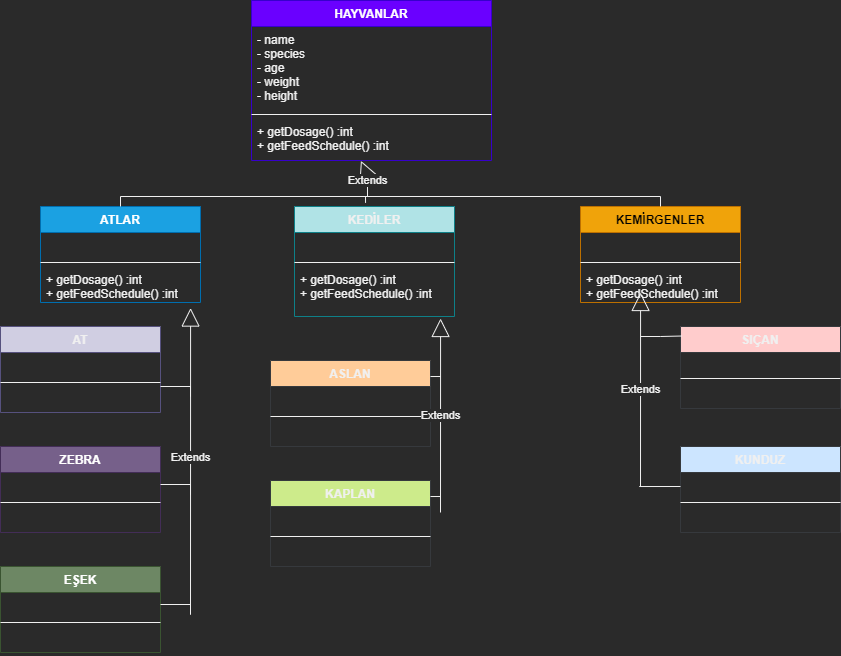

The diagram above was exported from draw.io. Its source (the exported page's mxGraphModel, read from the mxfile embedded in the PNG):
<mxGraphModel dx="1038" dy="1708" grid="1" gridSize="10" guides="1" tooltips="1" connect="1" arrows="1" fold="1" page="1" pageScale="1" pageWidth="827" pageHeight="1169" math="0" shadow="0">
  <root>
    <mxCell id="0" />
    <mxCell id="1" parent="0" />
    <mxCell id="py--gEzUSgpcdFvXZt8F-1" value="HAYVANLAR" style="swimlane;fontStyle=1;align=center;verticalAlign=top;childLayout=stackLayout;horizontal=1;startSize=26;horizontalStack=0;resizeParent=1;resizeParentMax=0;resizeLast=0;collapsible=1;marginBottom=0;fillColor=#6a00ff;fontColor=#ffffff;strokeColor=#3700CC;" vertex="1" parent="1">
      <mxGeometry x="291" y="-86" width="240" height="160" as="geometry" />
    </mxCell>
    <mxCell id="py--gEzUSgpcdFvXZt8F-2" value="- name&#10;- species&#10;- age&#10;- weight&#10;- height" style="text;strokeColor=none;fillColor=none;align=left;verticalAlign=top;spacingLeft=4;spacingRight=4;overflow=hidden;rotatable=0;points=[[0,0.5],[1,0.5]];portConstraint=eastwest;" vertex="1" parent="py--gEzUSgpcdFvXZt8F-1">
      <mxGeometry y="26" width="240" height="84" as="geometry" />
    </mxCell>
    <mxCell id="py--gEzUSgpcdFvXZt8F-3" value="" style="line;strokeWidth=1;fillColor=none;align=left;verticalAlign=middle;spacingTop=-1;spacingLeft=3;spacingRight=3;rotatable=0;labelPosition=right;points=[];portConstraint=eastwest;" vertex="1" parent="py--gEzUSgpcdFvXZt8F-1">
      <mxGeometry y="110" width="240" height="8" as="geometry" />
    </mxCell>
    <mxCell id="py--gEzUSgpcdFvXZt8F-4" value="+ getDosage() :int&#10;+ getFeedSchedule() :int" style="text;strokeColor=none;fillColor=none;align=left;verticalAlign=top;spacingLeft=4;spacingRight=4;overflow=hidden;rotatable=0;points=[[0,0.5],[1,0.5]];portConstraint=eastwest;" vertex="1" parent="py--gEzUSgpcdFvXZt8F-1">
      <mxGeometry y="118" width="240" height="42" as="geometry" />
    </mxCell>
    <mxCell id="py--gEzUSgpcdFvXZt8F-5" value="AT" style="swimlane;fontStyle=1;align=center;verticalAlign=top;childLayout=stackLayout;horizontal=1;startSize=26;horizontalStack=0;resizeParent=1;resizeParentMax=0;resizeLast=0;collapsible=1;marginBottom=0;fillColor=#d0cee2;strokeColor=#56517e;" vertex="1" parent="1">
      <mxGeometry x="40" y="240" width="160" height="86" as="geometry" />
    </mxCell>
    <mxCell id="py--gEzUSgpcdFvXZt8F-6" value=" " style="text;strokeColor=none;fillColor=none;align=left;verticalAlign=top;spacingLeft=4;spacingRight=4;overflow=hidden;rotatable=0;points=[[0,0.5],[1,0.5]];portConstraint=eastwest;" vertex="1" parent="py--gEzUSgpcdFvXZt8F-5">
      <mxGeometry y="26" width="160" height="26" as="geometry" />
    </mxCell>
    <mxCell id="py--gEzUSgpcdFvXZt8F-7" value="" style="line;strokeWidth=1;fillColor=none;align=left;verticalAlign=middle;spacingTop=-1;spacingLeft=3;spacingRight=3;rotatable=0;labelPosition=right;points=[];portConstraint=eastwest;" vertex="1" parent="py--gEzUSgpcdFvXZt8F-5">
      <mxGeometry y="52" width="160" height="8" as="geometry" />
    </mxCell>
    <mxCell id="py--gEzUSgpcdFvXZt8F-8" value=" " style="text;strokeColor=none;fillColor=none;align=left;verticalAlign=top;spacingLeft=4;spacingRight=4;overflow=hidden;rotatable=0;points=[[0,0.5],[1,0.5]];portConstraint=eastwest;" vertex="1" parent="py--gEzUSgpcdFvXZt8F-5">
      <mxGeometry y="60" width="160" height="26" as="geometry" />
    </mxCell>
    <mxCell id="py--gEzUSgpcdFvXZt8F-9" value="ZEBRA" style="swimlane;fontStyle=1;align=center;verticalAlign=top;childLayout=stackLayout;horizontal=1;startSize=26;horizontalStack=0;resizeParent=1;resizeParentMax=0;resizeLast=0;collapsible=1;marginBottom=0;fillColor=#76608a;fontColor=#ffffff;strokeColor=#432D57;" vertex="1" parent="1">
      <mxGeometry x="40" y="360" width="160" height="86" as="geometry" />
    </mxCell>
    <mxCell id="py--gEzUSgpcdFvXZt8F-10" value=" " style="text;strokeColor=none;fillColor=none;align=left;verticalAlign=top;spacingLeft=4;spacingRight=4;overflow=hidden;rotatable=0;points=[[0,0.5],[1,0.5]];portConstraint=eastwest;" vertex="1" parent="py--gEzUSgpcdFvXZt8F-9">
      <mxGeometry y="26" width="160" height="26" as="geometry" />
    </mxCell>
    <mxCell id="py--gEzUSgpcdFvXZt8F-11" value="" style="line;strokeWidth=1;fillColor=none;align=left;verticalAlign=middle;spacingTop=-1;spacingLeft=3;spacingRight=3;rotatable=0;labelPosition=right;points=[];portConstraint=eastwest;" vertex="1" parent="py--gEzUSgpcdFvXZt8F-9">
      <mxGeometry y="52" width="160" height="8" as="geometry" />
    </mxCell>
    <mxCell id="py--gEzUSgpcdFvXZt8F-12" value=" " style="text;strokeColor=none;fillColor=none;align=left;verticalAlign=top;spacingLeft=4;spacingRight=4;overflow=hidden;rotatable=0;points=[[0,0.5],[1,0.5]];portConstraint=eastwest;" vertex="1" parent="py--gEzUSgpcdFvXZt8F-9">
      <mxGeometry y="60" width="160" height="26" as="geometry" />
    </mxCell>
    <mxCell id="py--gEzUSgpcdFvXZt8F-13" value="SIÇAN" style="swimlane;fontStyle=1;align=center;verticalAlign=top;childLayout=stackLayout;horizontal=1;startSize=26;horizontalStack=0;resizeParent=1;resizeParentMax=0;resizeLast=0;collapsible=1;marginBottom=0;fillColor=#ffcccc;strokeColor=#36393d;" vertex="1" parent="1">
      <mxGeometry x="720" y="240" width="160" height="82" as="geometry" />
    </mxCell>
    <mxCell id="py--gEzUSgpcdFvXZt8F-14" value=" " style="text;strokeColor=none;fillColor=none;align=left;verticalAlign=top;spacingLeft=4;spacingRight=4;overflow=hidden;rotatable=0;points=[[0,0.5],[1,0.5]];portConstraint=eastwest;" vertex="1" parent="py--gEzUSgpcdFvXZt8F-13">
      <mxGeometry y="26" width="160" height="22" as="geometry" />
    </mxCell>
    <mxCell id="py--gEzUSgpcdFvXZt8F-15" value="" style="line;strokeWidth=1;fillColor=none;align=left;verticalAlign=middle;spacingTop=-1;spacingLeft=3;spacingRight=3;rotatable=0;labelPosition=right;points=[];portConstraint=eastwest;" vertex="1" parent="py--gEzUSgpcdFvXZt8F-13">
      <mxGeometry y="48" width="160" height="8" as="geometry" />
    </mxCell>
    <mxCell id="py--gEzUSgpcdFvXZt8F-16" value=" " style="text;strokeColor=none;fillColor=none;align=left;verticalAlign=top;spacingLeft=4;spacingRight=4;overflow=hidden;rotatable=0;points=[[0,0.5],[1,0.5]];portConstraint=eastwest;" vertex="1" parent="py--gEzUSgpcdFvXZt8F-13">
      <mxGeometry y="56" width="160" height="26" as="geometry" />
    </mxCell>
    <mxCell id="py--gEzUSgpcdFvXZt8F-25" value="KEMİRGENLER" style="swimlane;fontStyle=1;align=center;verticalAlign=top;childLayout=stackLayout;horizontal=1;startSize=26;horizontalStack=0;resizeParent=1;resizeParentMax=0;resizeLast=0;collapsible=1;marginBottom=0;fillColor=#f0a30a;strokeColor=#BD7000;fontColor=#000000;" vertex="1" parent="1">
      <mxGeometry x="620" y="120" width="160" height="96" as="geometry" />
    </mxCell>
    <mxCell id="py--gEzUSgpcdFvXZt8F-26" value=" " style="text;strokeColor=none;fillColor=none;align=left;verticalAlign=top;spacingLeft=4;spacingRight=4;overflow=hidden;rotatable=0;points=[[0,0.5],[1,0.5]];portConstraint=eastwest;" vertex="1" parent="py--gEzUSgpcdFvXZt8F-25">
      <mxGeometry y="26" width="160" height="26" as="geometry" />
    </mxCell>
    <mxCell id="py--gEzUSgpcdFvXZt8F-27" value="" style="line;strokeWidth=1;fillColor=none;align=left;verticalAlign=middle;spacingTop=-1;spacingLeft=3;spacingRight=3;rotatable=0;labelPosition=right;points=[];portConstraint=eastwest;" vertex="1" parent="py--gEzUSgpcdFvXZt8F-25">
      <mxGeometry y="52" width="160" height="8" as="geometry" />
    </mxCell>
    <mxCell id="py--gEzUSgpcdFvXZt8F-28" value="+ getDosage() :int&#10;+ getFeedSchedule() :int" style="text;strokeColor=none;fillColor=none;align=left;verticalAlign=top;spacingLeft=4;spacingRight=4;overflow=hidden;rotatable=0;points=[[0,0.5],[1,0.5]];portConstraint=eastwest;" vertex="1" parent="py--gEzUSgpcdFvXZt8F-25">
      <mxGeometry y="60" width="160" height="36" as="geometry" />
    </mxCell>
    <mxCell id="py--gEzUSgpcdFvXZt8F-29" value="ATLAR" style="swimlane;fontStyle=1;align=center;verticalAlign=top;childLayout=stackLayout;horizontal=1;startSize=26;horizontalStack=0;resizeParent=1;resizeParentMax=0;resizeLast=0;collapsible=1;marginBottom=0;fillColor=#1ba1e2;fontColor=#ffffff;strokeColor=#006EAF;" vertex="1" parent="1">
      <mxGeometry x="80" y="120" width="160" height="96" as="geometry" />
    </mxCell>
    <mxCell id="py--gEzUSgpcdFvXZt8F-30" value=" " style="text;strokeColor=none;fillColor=none;align=left;verticalAlign=top;spacingLeft=4;spacingRight=4;overflow=hidden;rotatable=0;points=[[0,0.5],[1,0.5]];portConstraint=eastwest;" vertex="1" parent="py--gEzUSgpcdFvXZt8F-29">
      <mxGeometry y="26" width="160" height="26" as="geometry" />
    </mxCell>
    <mxCell id="py--gEzUSgpcdFvXZt8F-31" value="" style="line;strokeWidth=1;fillColor=none;align=left;verticalAlign=middle;spacingTop=-1;spacingLeft=3;spacingRight=3;rotatable=0;labelPosition=right;points=[];portConstraint=eastwest;" vertex="1" parent="py--gEzUSgpcdFvXZt8F-29">
      <mxGeometry y="52" width="160" height="8" as="geometry" />
    </mxCell>
    <mxCell id="py--gEzUSgpcdFvXZt8F-32" value="+ getDosage() :int&#10;+ getFeedSchedule() :int" style="text;strokeColor=none;fillColor=none;align=left;verticalAlign=top;spacingLeft=4;spacingRight=4;overflow=hidden;rotatable=0;points=[[0,0.5],[1,0.5]];portConstraint=eastwest;" vertex="1" parent="py--gEzUSgpcdFvXZt8F-29">
      <mxGeometry y="60" width="160" height="36" as="geometry" />
    </mxCell>
    <mxCell id="py--gEzUSgpcdFvXZt8F-33" value="KEDİLER" style="swimlane;fontStyle=1;align=center;verticalAlign=top;childLayout=stackLayout;horizontal=1;startSize=26;horizontalStack=0;resizeParent=1;resizeParentMax=0;resizeLast=0;collapsible=1;marginBottom=0;fillColor=#b0e3e6;strokeColor=#0e8088;" vertex="1" parent="1">
      <mxGeometry x="334" y="120" width="160" height="110" as="geometry" />
    </mxCell>
    <mxCell id="py--gEzUSgpcdFvXZt8F-34" value=" " style="text;strokeColor=none;fillColor=none;align=left;verticalAlign=top;spacingLeft=4;spacingRight=4;overflow=hidden;rotatable=0;points=[[0,0.5],[1,0.5]];portConstraint=eastwest;" vertex="1" parent="py--gEzUSgpcdFvXZt8F-33">
      <mxGeometry y="26" width="160" height="26" as="geometry" />
    </mxCell>
    <mxCell id="py--gEzUSgpcdFvXZt8F-35" value="" style="line;strokeWidth=1;fillColor=none;align=left;verticalAlign=middle;spacingTop=-1;spacingLeft=3;spacingRight=3;rotatable=0;labelPosition=right;points=[];portConstraint=eastwest;" vertex="1" parent="py--gEzUSgpcdFvXZt8F-33">
      <mxGeometry y="52" width="160" height="8" as="geometry" />
    </mxCell>
    <mxCell id="py--gEzUSgpcdFvXZt8F-36" value="+ getDosage() :int&#10;+ getFeedSchedule() :int" style="text;strokeColor=none;fillColor=none;align=left;verticalAlign=top;spacingLeft=4;spacingRight=4;overflow=hidden;rotatable=0;points=[[0,0.5],[1,0.5]];portConstraint=eastwest;" vertex="1" parent="py--gEzUSgpcdFvXZt8F-33">
      <mxGeometry y="60" width="160" height="50" as="geometry" />
    </mxCell>
    <mxCell id="py--gEzUSgpcdFvXZt8F-37" value="ASLAN" style="swimlane;fontStyle=1;align=center;verticalAlign=top;childLayout=stackLayout;horizontal=1;startSize=26;horizontalStack=0;resizeParent=1;resizeParentMax=0;resizeLast=0;collapsible=1;marginBottom=0;fillColor=#ffcc99;strokeColor=#36393d;" vertex="1" parent="1">
      <mxGeometry x="310" y="274" width="160" height="86" as="geometry" />
    </mxCell>
    <mxCell id="py--gEzUSgpcdFvXZt8F-38" value=" " style="text;strokeColor=none;fillColor=none;align=left;verticalAlign=top;spacingLeft=4;spacingRight=4;overflow=hidden;rotatable=0;points=[[0,0.5],[1,0.5]];portConstraint=eastwest;" vertex="1" parent="py--gEzUSgpcdFvXZt8F-37">
      <mxGeometry y="26" width="160" height="26" as="geometry" />
    </mxCell>
    <mxCell id="py--gEzUSgpcdFvXZt8F-39" value="" style="line;strokeWidth=1;fillColor=none;align=left;verticalAlign=middle;spacingTop=-1;spacingLeft=3;spacingRight=3;rotatable=0;labelPosition=right;points=[];portConstraint=eastwest;" vertex="1" parent="py--gEzUSgpcdFvXZt8F-37">
      <mxGeometry y="52" width="160" height="8" as="geometry" />
    </mxCell>
    <mxCell id="py--gEzUSgpcdFvXZt8F-40" value=" " style="text;strokeColor=none;fillColor=none;align=left;verticalAlign=top;spacingLeft=4;spacingRight=4;overflow=hidden;rotatable=0;points=[[0,0.5],[1,0.5]];portConstraint=eastwest;" vertex="1" parent="py--gEzUSgpcdFvXZt8F-37">
      <mxGeometry y="60" width="160" height="26" as="geometry" />
    </mxCell>
    <mxCell id="py--gEzUSgpcdFvXZt8F-41" value="Extends" style="endArrow=block;endSize=16;endFill=0;html=1;rounded=0;entryX=0.456;entryY=1.008;entryDx=0;entryDy=0;entryPerimeter=0;" edge="1" parent="1" target="py--gEzUSgpcdFvXZt8F-4">
      <mxGeometry x="-0.125" width="160" relative="1" as="geometry">
        <mxPoint x="407" y="110" as="sourcePoint" />
        <mxPoint x="480" y="220" as="targetPoint" />
        <Array as="points">
          <mxPoint x="407" y="90" />
        </Array>
        <mxPoint as="offset" />
      </mxGeometry>
    </mxCell>
    <mxCell id="py--gEzUSgpcdFvXZt8F-43" value="" style="endArrow=none;html=1;edgeStyle=orthogonalEdgeStyle;rounded=0;entryX=0.5;entryY=0;entryDx=0;entryDy=0;exitX=0.5;exitY=0;exitDx=0;exitDy=0;" edge="1" parent="1" source="py--gEzUSgpcdFvXZt8F-29" target="py--gEzUSgpcdFvXZt8F-25">
      <mxGeometry relative="1" as="geometry">
        <mxPoint x="160" y="110" as="sourcePoint" />
        <mxPoint x="700" y="110" as="targetPoint" />
        <Array as="points">
          <mxPoint x="160" y="110" />
          <mxPoint x="700" y="110" />
        </Array>
      </mxGeometry>
    </mxCell>
    <mxCell id="py--gEzUSgpcdFvXZt8F-46" value="" style="endArrow=none;html=1;edgeStyle=orthogonalEdgeStyle;rounded=0;entryX=0.444;entryY=-0.033;entryDx=0;entryDy=0;entryPerimeter=0;" edge="1" parent="1" target="py--gEzUSgpcdFvXZt8F-33">
      <mxGeometry relative="1" as="geometry">
        <mxPoint x="410" y="110" as="sourcePoint" />
        <mxPoint x="490" y="180" as="targetPoint" />
      </mxGeometry>
    </mxCell>
    <mxCell id="py--gEzUSgpcdFvXZt8F-51" value="EŞEK" style="swimlane;fontStyle=1;align=center;verticalAlign=top;childLayout=stackLayout;horizontal=1;startSize=26;horizontalStack=0;resizeParent=1;resizeParentMax=0;resizeLast=0;collapsible=1;marginBottom=0;fillColor=#6d8764;fontColor=#ffffff;strokeColor=#3A5431;" vertex="1" parent="1">
      <mxGeometry x="40" y="480" width="160" height="86" as="geometry" />
    </mxCell>
    <mxCell id="py--gEzUSgpcdFvXZt8F-52" value=" " style="text;strokeColor=none;fillColor=none;align=left;verticalAlign=top;spacingLeft=4;spacingRight=4;overflow=hidden;rotatable=0;points=[[0,0.5],[1,0.5]];portConstraint=eastwest;" vertex="1" parent="py--gEzUSgpcdFvXZt8F-51">
      <mxGeometry y="26" width="160" height="26" as="geometry" />
    </mxCell>
    <mxCell id="py--gEzUSgpcdFvXZt8F-53" value="" style="line;strokeWidth=1;fillColor=none;align=left;verticalAlign=middle;spacingTop=-1;spacingLeft=3;spacingRight=3;rotatable=0;labelPosition=right;points=[];portConstraint=eastwest;" vertex="1" parent="py--gEzUSgpcdFvXZt8F-51">
      <mxGeometry y="52" width="160" height="8" as="geometry" />
    </mxCell>
    <mxCell id="py--gEzUSgpcdFvXZt8F-54" value=" " style="text;strokeColor=none;fillColor=none;align=left;verticalAlign=top;spacingLeft=4;spacingRight=4;overflow=hidden;rotatable=0;points=[[0,0.5],[1,0.5]];portConstraint=eastwest;" vertex="1" parent="py--gEzUSgpcdFvXZt8F-51">
      <mxGeometry y="60" width="160" height="26" as="geometry" />
    </mxCell>
    <mxCell id="py--gEzUSgpcdFvXZt8F-55" value="Extends" style="endArrow=block;endSize=16;endFill=0;html=1;rounded=0;entryX=0.938;entryY=1.154;entryDx=0;entryDy=0;entryPerimeter=0;" edge="1" parent="1" target="py--gEzUSgpcdFvXZt8F-32">
      <mxGeometry width="160" relative="1" as="geometry">
        <mxPoint x="230" y="520" as="sourcePoint" />
        <mxPoint x="490" y="380" as="targetPoint" />
      </mxGeometry>
    </mxCell>
    <mxCell id="py--gEzUSgpcdFvXZt8F-62" value="" style="endArrow=none;html=1;edgeStyle=orthogonalEdgeStyle;rounded=0;" edge="1" parent="1">
      <mxGeometry relative="1" as="geometry">
        <mxPoint x="200" y="300" as="sourcePoint" />
        <mxPoint x="230" y="300" as="targetPoint" />
        <Array as="points">
          <mxPoint x="230" y="300" />
          <mxPoint x="230" y="310" />
        </Array>
      </mxGeometry>
    </mxCell>
    <mxCell id="py--gEzUSgpcdFvXZt8F-65" value="" style="endArrow=none;html=1;edgeStyle=orthogonalEdgeStyle;rounded=0;" edge="1" parent="1">
      <mxGeometry relative="1" as="geometry">
        <mxPoint x="200" y="398" as="sourcePoint" />
        <mxPoint x="230" y="398" as="targetPoint" />
        <Array as="points">
          <mxPoint x="230" y="398" />
          <mxPoint x="230" y="408" />
        </Array>
      </mxGeometry>
    </mxCell>
    <mxCell id="py--gEzUSgpcdFvXZt8F-66" value="" style="endArrow=none;html=1;edgeStyle=orthogonalEdgeStyle;rounded=0;" edge="1" parent="1">
      <mxGeometry relative="1" as="geometry">
        <mxPoint x="200" y="518" as="sourcePoint" />
        <mxPoint x="230" y="518" as="targetPoint" />
        <Array as="points">
          <mxPoint x="230" y="518" />
          <mxPoint x="230" y="528" />
        </Array>
      </mxGeometry>
    </mxCell>
    <mxCell id="py--gEzUSgpcdFvXZt8F-67" value="KAPLAN" style="swimlane;fontStyle=1;align=center;verticalAlign=top;childLayout=stackLayout;horizontal=1;startSize=26;horizontalStack=0;resizeParent=1;resizeParentMax=0;resizeLast=0;collapsible=1;marginBottom=0;fillColor=#cdeb8b;strokeColor=#36393d;" vertex="1" parent="1">
      <mxGeometry x="310" y="394" width="160" height="86" as="geometry" />
    </mxCell>
    <mxCell id="py--gEzUSgpcdFvXZt8F-68" value=" " style="text;strokeColor=none;fillColor=none;align=left;verticalAlign=top;spacingLeft=4;spacingRight=4;overflow=hidden;rotatable=0;points=[[0,0.5],[1,0.5]];portConstraint=eastwest;" vertex="1" parent="py--gEzUSgpcdFvXZt8F-67">
      <mxGeometry y="26" width="160" height="26" as="geometry" />
    </mxCell>
    <mxCell id="py--gEzUSgpcdFvXZt8F-69" value="" style="line;strokeWidth=1;fillColor=none;align=left;verticalAlign=middle;spacingTop=-1;spacingLeft=3;spacingRight=3;rotatable=0;labelPosition=right;points=[];portConstraint=eastwest;" vertex="1" parent="py--gEzUSgpcdFvXZt8F-67">
      <mxGeometry y="52" width="160" height="8" as="geometry" />
    </mxCell>
    <mxCell id="py--gEzUSgpcdFvXZt8F-70" value=" " style="text;strokeColor=none;fillColor=none;align=left;verticalAlign=top;spacingLeft=4;spacingRight=4;overflow=hidden;rotatable=0;points=[[0,0.5],[1,0.5]];portConstraint=eastwest;" vertex="1" parent="py--gEzUSgpcdFvXZt8F-67">
      <mxGeometry y="60" width="160" height="26" as="geometry" />
    </mxCell>
    <mxCell id="py--gEzUSgpcdFvXZt8F-71" value="KUNDUZ" style="swimlane;fontStyle=1;align=center;verticalAlign=top;childLayout=stackLayout;horizontal=1;startSize=26;horizontalStack=0;resizeParent=1;resizeParentMax=0;resizeLast=0;collapsible=1;marginBottom=0;fillColor=#cce5ff;strokeColor=#36393d;" vertex="1" parent="1">
      <mxGeometry x="720" y="360" width="160" height="86" as="geometry" />
    </mxCell>
    <mxCell id="py--gEzUSgpcdFvXZt8F-72" value=" " style="text;strokeColor=none;fillColor=none;align=left;verticalAlign=top;spacingLeft=4;spacingRight=4;overflow=hidden;rotatable=0;points=[[0,0.5],[1,0.5]];portConstraint=eastwest;" vertex="1" parent="py--gEzUSgpcdFvXZt8F-71">
      <mxGeometry y="26" width="160" height="26" as="geometry" />
    </mxCell>
    <mxCell id="py--gEzUSgpcdFvXZt8F-73" value="" style="line;strokeWidth=1;fillColor=none;align=left;verticalAlign=middle;spacingTop=-1;spacingLeft=3;spacingRight=3;rotatable=0;labelPosition=right;points=[];portConstraint=eastwest;" vertex="1" parent="py--gEzUSgpcdFvXZt8F-71">
      <mxGeometry y="52" width="160" height="8" as="geometry" />
    </mxCell>
    <mxCell id="py--gEzUSgpcdFvXZt8F-74" value=" " style="text;strokeColor=none;fillColor=none;align=left;verticalAlign=top;spacingLeft=4;spacingRight=4;overflow=hidden;rotatable=0;points=[[0,0.5],[1,0.5]];portConstraint=eastwest;" vertex="1" parent="py--gEzUSgpcdFvXZt8F-71">
      <mxGeometry y="60" width="160" height="26" as="geometry" />
    </mxCell>
    <mxCell id="py--gEzUSgpcdFvXZt8F-75" value="Extends" style="endArrow=block;endSize=16;endFill=0;html=1;rounded=0;entryX=0.938;entryY=1.154;entryDx=0;entryDy=0;entryPerimeter=0;" edge="1" parent="1">
      <mxGeometry width="160" relative="1" as="geometry">
        <mxPoint x="680" y="400" as="sourcePoint" />
        <mxPoint x="680.0799999999999" y="206.0039999999999" as="targetPoint" />
      </mxGeometry>
    </mxCell>
    <mxCell id="py--gEzUSgpcdFvXZt8F-76" value="" style="endArrow=none;html=1;edgeStyle=orthogonalEdgeStyle;rounded=0;entryX=0.008;entryY=0.116;entryDx=0;entryDy=0;entryPerimeter=0;" edge="1" parent="1" target="py--gEzUSgpcdFvXZt8F-13">
      <mxGeometry relative="1" as="geometry">
        <mxPoint x="680" y="250" as="sourcePoint" />
        <mxPoint x="715" y="250" as="targetPoint" />
        <Array as="points" />
      </mxGeometry>
    </mxCell>
    <mxCell id="py--gEzUSgpcdFvXZt8F-77" value="" style="endArrow=none;html=1;edgeStyle=orthogonalEdgeStyle;rounded=0;entryX=0.008;entryY=0.116;entryDx=0;entryDy=0;entryPerimeter=0;" edge="1" parent="1">
      <mxGeometry relative="1" as="geometry">
        <mxPoint x="678.72" y="400.02" as="sourcePoint" />
        <mxPoint x="720" y="399.9960000000001" as="targetPoint" />
        <Array as="points" />
      </mxGeometry>
    </mxCell>
    <mxCell id="py--gEzUSgpcdFvXZt8F-78" value="Extends" style="endArrow=block;endSize=16;endFill=0;html=1;rounded=0;entryX=0.938;entryY=1.154;entryDx=0;entryDy=0;entryPerimeter=0;" edge="1" parent="1">
      <mxGeometry width="160" relative="1" as="geometry">
        <mxPoint x="480" y="426" as="sourcePoint" />
        <mxPoint x="480.0799999999999" y="232.0039999999999" as="targetPoint" />
      </mxGeometry>
    </mxCell>
    <mxCell id="py--gEzUSgpcdFvXZt8F-79" value="" style="endArrow=none;html=1;edgeStyle=orthogonalEdgeStyle;rounded=0;" edge="1" parent="1">
      <mxGeometry relative="1" as="geometry">
        <mxPoint x="470" y="290.02" as="sourcePoint" />
        <mxPoint x="480" y="290" as="targetPoint" />
        <Array as="points" />
      </mxGeometry>
    </mxCell>
    <mxCell id="py--gEzUSgpcdFvXZt8F-80" value="" style="endArrow=none;html=1;edgeStyle=orthogonalEdgeStyle;rounded=0;" edge="1" parent="1">
      <mxGeometry relative="1" as="geometry">
        <mxPoint x="470" y="410.02" as="sourcePoint" />
        <mxPoint x="480" y="410" as="targetPoint" />
        <Array as="points" />
      </mxGeometry>
    </mxCell>
  </root>
</mxGraphModel>